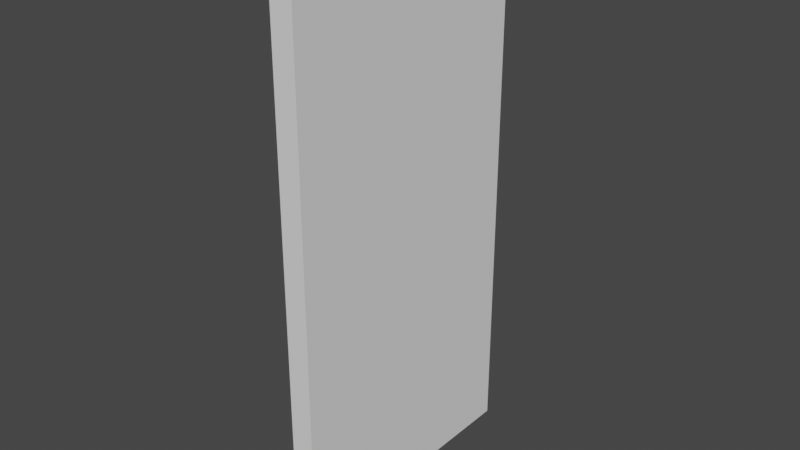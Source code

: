 # Source: PortasemMa_aneta.blend  (saved by Blender 2.83.19; exported with 4.5.12 LTS)
import bpy
from mathutils import Matrix  # noqa: F401  (used for matrix-valued properties, if any)

bpy.ops.wm.read_factory_settings(use_empty=True)
scene = bpy.context.scene
scene.name = 'Scene'

# ---- collections
col_collection = bpy.data.collections.new('Collection'); scene.collection.children.link(col_collection)

# ---- world
world_world = bpy.data.worlds.new('World'); scene.world = world_world
world_world.use_nodes = True; world_world.node_tree.nodes.clear()
_N = world_world.node_tree.nodes; _L = world_world.node_tree.links
n0 = _N.new('ShaderNodeOutputWorld'); n0.name = 'World Output'; n0.location = (300, 300)
n1 = _N.new('ShaderNodeBackground'); n1.name = 'Background'; n1.location = (10, 300)
n1.inputs[0].default_value = (0.05088, 0.05088, 0.05088, 1.0)
_L.new(n1.outputs[0], n0.inputs[0])
n0.is_active_output = True
world_world.color = (0.05088, 0.05088, 0.05088)
world_world.use_sun_shadow = False
world_world.sun_shadow_jitter_overblur = 0.0

# ---- meshes
me_cube_036 = bpy.data.meshes.new('Cube.036')
me_cube_036.from_pydata([(0.09357, -1.0, -1.0), (0.09357, -1.0, 1.0), (0.09357, 1.0, -1.0), (0.09357, 1.0, 1.0), (-0.09357, -1.0, -1.0), (-0.09357, -1.0, 1.0), (-0.09357, 1.0, -1.0), (-0.09357, 1.0, 1.0), (0.09357, -0.5196, -1.0), (0.09357, -0.5196, 1.0), (-0.09357, -0.5196, -1.0), (-0.09357, -0.5196, 1.0), (0.09357, -0.7598, -1.0), (-0.09357, -0.7598, 1.0), (0.09357, -0.7598, 1.0), (-0.09357, -0.7598, -1.0), (0.09357, -1.0, -0.1609), (0.09357, -1.0, 0.2656), (0.09357, 1.0, 0.2656), (0.09357, 1.0, -0.1609), (-0.09357, 1.0, 0.2656), (-0.09357, 1.0, -0.1609), (-0.09357, -1.0, 0.2656), (-0.09357, -1.0, -0.1609), (-0.09357, -0.5196, 0.2656), (-0.09357, -0.5196, -0.1609), (0.09357, -0.5196, 0.2656), (0.09357, -0.5196, -0.1609), (0.09357, -0.7598, 0.2656), (0.09357, -0.7598, -0.1609), (-0.09357, -0.7598, 0.2656), (-0.09357, -0.7598, -0.1609), (0.09357, -1.0, 0.1121), (0.09357, -1.0, 0.1547), (0.09357, 1.0, 0.1547), (0.09357, 1.0, 0.1121), (-0.09357, 1.0, 0.1547), (-0.09357, 1.0, 0.1121), (-0.09357, -1.0, 0.1547), (-0.09357, -1.0, 0.1121), (-0.09357, -0.5196, 0.1547), (-0.09357, -0.5196, 0.1121), (0.09357, -0.5196, 0.1547), (0.09357, -0.5196, 0.1121), (0.09357, -0.7598, 0.1547), (0.09357, -0.7598, 0.1121), (-0.09357, -0.7598, 0.1547), (-0.09357, -0.7598, 0.1121), (0.09357, -0.6353, 1.0), (0.09357, -0.5552, 1.0), (-0.09357, -0.6353, -1.0), (-0.09357, -0.5552, -1.0), (0.09357, -0.5552, -1.0), (0.09357, -0.6353, -1.0), (-0.09357, -0.5552, 1.0), (-0.09357, -0.6353, 1.0), (-0.09357, -0.5552, -0.1609), (-0.09357, -0.6353, -0.1609), (-0.09357, -0.5552, 0.2656), (-0.09357, -0.6353, 0.2656), (0.09357, -0.6353, -0.1609), (0.09357, -0.5552, -0.1609), (0.09357, -0.6353, 0.2656), (0.09357, -0.5552, 0.2656), (0.09357, 1.0, -0.01569), (0.09357, 1.0, -0.09457), (-0.09357, 1.0, -0.01569), (-0.09357, 1.0, -0.09457), (-0.09357, -1.0, -0.01569), (-0.09357, -1.0, -0.09457), (-0.09357, -0.5196, -0.01569), (-0.09357, -0.5196, -0.09457), (0.09357, -0.5196, -0.01569), (0.09357, -0.5196, -0.09457), (0.09357, -0.7598, -0.01569), (0.09357, -0.7598, -0.09457), (-0.09357, -0.7598, -0.01569), (-0.09357, -0.7598, -0.09457), (0.09357, -1.0, -0.09457), (0.09357, -1.0, -0.01569)], [], [(26, 18, 3, 9), (18, 20, 7, 3), (30, 22, 5, 13), (22, 17, 1, 5), (12, 0, 4, 15), (13, 5, 1, 14), (7, 11, 9, 3), (2, 8, 10, 6), (20, 24, 11, 7), (63, 26, 9, 49), (17, 28, 14, 1), (55, 13, 14, 48), (53, 12, 15, 50), (59, 30, 13, 55), (50, 15, 31, 57), (0, 12, 29, 16), (33, 44, 28, 17), (52, 8, 27, 61), (31, 30, 59, 58, 24, 25, 56, 57), (6, 10, 25, 21), (36, 40, 24, 20), (4, 0, 16, 23), (38, 33, 17, 22), (15, 4, 23, 31), (46, 38, 22, 30), (2, 6, 21, 19), (34, 36, 20, 18), (8, 2, 19, 27), (42, 34, 18, 26), (72, 64, 35, 43), (43, 35, 34, 42), (64, 66, 37, 35), (35, 37, 36, 34), (76, 68, 39, 47), (47, 39, 38, 46), (68, 79, 32, 39), (39, 32, 33, 38), (66, 70, 41, 37), (37, 41, 40, 36), (79, 74, 45, 32), (32, 45, 44, 33), (27, 26, 63, 62, 28, 29, 60, 61), (12, 53, 60, 29), (53, 52, 61, 60), (10, 51, 56, 25), (51, 50, 57, 56), (24, 58, 54, 11), (58, 59, 55, 54), (8, 52, 51, 10), (52, 53, 50, 51), (11, 54, 49, 9), (54, 55, 48, 49), (28, 62, 48, 14), (62, 63, 49, 48), (16, 29, 75, 78), (78, 75, 74, 79), (21, 25, 71, 67), (67, 71, 70, 66), (23, 16, 78, 69), (69, 78, 79, 68), (31, 23, 69, 77), (77, 69, 68, 76), (19, 21, 67, 65), (65, 67, 66, 64), (27, 19, 65, 73), (73, 65, 64, 72)])
_uv = me_cube_036.uv_layers.new(name='UVMap')
_uv.uv.foreach_set('vector', [0.5417, 0.06005, 0.5417, 0.25, 0.625, 0.25, 0.625, 0.06005, 0.5417, 0.25, 0.5417, 0.5, 0.625, 0.5, 0.625, 0.25, 0.5417, 0.72, 0.5417, 0.75, 0.625, 0.75, 0.625, 0.72, 0.5417, 0.75, 0.5417, 1.0, 0.625, 1.0, 0.625, 0.75, 0.125, 0.72, 0.125, 0.75, 0.375, 0.75, 0.375, 0.72, 0.625, 0.72, 0.625, 0.75, 0.875, 0.75, 0.875, 0.72, 0.625, 0.5, 0.625, 0.69, 0.875, 0.69, 0.875, 0.5, 0.125, 0.5, 0.125, 0.69, 0.375, 0.69, 0.375, 0.5, 0.5417, 0.5, 0.5417, 0.69, 0.625, 0.69, 0.625, 0.5, 0.5417, 0.0556, 0.5417, 0.06005, 0.625, 0.06005, 0.625, 0.0556, 0.5417, 0.0, 0.5417, 0.03002, 0.625, 0.03002, 0.625, 0.0, 0.625, 0.7044, 0.625, 0.72, 0.875, 0.72, 0.875, 0.7044, 0.125, 0.7044, 0.125, 0.72, 0.375, 0.72, 0.375, 0.7044, 0.5417, 0.7044, 0.5417, 0.72, 0.625, 0.72, 0.625, 0.7044, 0.375, 0.7044, 0.375, 0.72, 0.4583, 0.72, 0.4583, 0.7044, 0.375, 0.0, 0.375, 0.03002, 0.4583, 0.03002, 0.4583, 0.0, 0.5139, 0.0, 0.5139, 0.03002, 0.5417, 0.03002, 0.5417, 0.0, 0.375, 0.0556, 0.375, 0.06005, 0.4583, 0.06005, 0.4583, 0.0556, 0.4583, 0.72, 0.5417, 0.72, 0.5417, 0.7044, 0.5417, 0.6944, 0.5417, 0.69, 0.4583, 0.69, 0.4583, 0.6944, 0.4583, 0.7044, 0.375, 0.5, 0.375, 0.69, 0.4583, 0.69, 0.4583, 0.5, 0.5139, 0.5, 0.5139, 0.69, 0.5417, 0.69, 0.5417, 0.5, 0.375, 0.75, 0.375, 1.0, 0.4583, 1.0, 0.4583, 0.75, 0.5139, 0.75, 0.5139, 1.0, 0.5417, 1.0, 0.5417, 0.75, 0.375, 0.72, 0.375, 0.75, 0.4583, 0.75, 0.4583, 0.72, 0.5139, 0.72, 0.5139, 0.75, 0.5417, 0.75, 0.5417, 0.72, 0.375, 0.25, 0.375, 0.5, 0.4583, 0.5, 0.4583, 0.25, 0.5139, 0.25, 0.5139, 0.5, 0.5417, 0.5, 0.5417, 0.25, 0.375, 0.06005, 0.375, 0.25, 0.4583, 0.25, 0.4583, 0.06005, 0.5139, 0.06005, 0.5139, 0.25, 0.5417, 0.25, 0.5417, 0.06005, 0.4736, 0.06005, 0.4736, 0.25, 0.4861, 0.25, 0.4861, 0.06005, 0.4861, 0.06005, 0.4861, 0.25, 0.5139, 0.25, 0.5139, 0.06005, 0.4736, 0.25, 0.4736, 0.5, 0.4861, 0.5, 0.4861, 0.25, 0.4861, 0.25, 0.4861, 0.5, 0.5139, 0.5, 0.5139, 0.25, 0.4736, 0.72, 0.4736, 0.75, 0.4861, 0.75, 0.4861, 0.72, 0.4861, 0.72, 0.4861, 0.75, 0.5139, 0.75, 0.5139, 0.72, 0.4736, 0.75, 0.4736, 1.0, 0.4861, 1.0, 0.4861, 0.75, 0.4861, 0.75, 0.4861, 1.0, 0.5139, 1.0, 0.5139, 0.75, 0.4736, 0.5, 0.4736, 0.69, 0.4861, 0.69, 0.4861, 0.5, 0.4861, 0.5, 0.4861, 0.69, 0.5139, 0.69, 0.5139, 0.5, 0.4736, 0.0, 0.4736, 0.03002, 0.4861, 0.03002, 0.4861, 0.0, 0.4861, 0.0, 0.4861, 0.03002, 0.5139, 0.03002, 0.5139, 0.0, 0.4583, 0.06005, 0.5417, 0.06005, 0.5417, 0.0556, 0.5417, 0.04559, 0.5417, 0.03002, 0.4583, 0.03002, 0.4583, 0.04559, 0.4583, 0.0556, 0.375, 0.03002, 0.375, 0.04559, 0.4583, 0.04559, 0.4583, 0.03002, 0.375, 0.04559, 0.375, 0.0556, 0.4583, 0.0556, 0.4583, 0.04559, 0.375, 0.69, 0.375, 0.6944, 0.4583, 0.6944, 0.4583, 0.69, 0.375, 0.6944, 0.375, 0.7044, 0.4583, 0.7044, 0.4583, 0.6944, 0.5417, 0.69, 0.5417, 0.6944, 0.625, 0.6944, 0.625, 0.69, 0.5417, 0.6944, 0.5417, 0.7044, 0.625, 0.7044, 0.625, 0.6944, 0.125, 0.69, 0.125, 0.6944, 0.375, 0.6944, 0.375, 0.69, 0.125, 0.6944, 0.125, 0.7044, 0.375, 0.7044, 0.375, 0.6944, 0.625, 0.69, 0.625, 0.6944, 0.875, 0.6944, 0.875, 0.69, 0.625, 0.6944, 0.625, 0.7044, 0.875, 0.7044, 0.875, 0.6944, 0.5417, 0.03002, 0.5417, 0.04559, 0.625, 0.04559, 0.625, 0.03002, 0.5417, 0.04559, 0.5417, 0.0556, 0.625, 0.0556, 0.625, 0.04559, 0.4583, 0.0, 0.4583, 0.03002, 0.4643, 0.03002, 0.4643, 0.0, 0.4643, 0.0, 0.4643, 0.03002, 0.4736, 0.03002, 0.4736, 0.0, 0.4583, 0.5, 0.4583, 0.69, 0.4643, 0.69, 0.4643, 0.5, 0.4643, 0.5, 0.4643, 0.69, 0.4736, 0.69, 0.4736, 0.5, 0.4583, 0.75, 0.4583, 1.0, 0.4643, 1.0, 0.4643, 0.75, 0.4643, 0.75, 0.4643, 1.0, 0.4736, 1.0, 0.4736, 0.75, 0.4583, 0.72, 0.4583, 0.75, 0.4643, 0.75, 0.4643, 0.72, 0.4643, 0.72, 0.4643, 0.75, 0.4736, 0.75, 0.4736, 0.72, 0.4583, 0.25, 0.4583, 0.5, 0.4643, 0.5, 0.4643, 0.25, 0.4643, 0.25, 0.4643, 0.5, 0.4736, 0.5, 0.4736, 0.25, 0.4583, 0.06005, 0.4583, 0.25, 0.4643, 0.25, 0.4643, 0.06005, 0.4643, 0.06005, 0.4643, 0.25, 0.4736, 0.25, 0.4736, 0.06005])
me_cube_036.use_remesh_fix_poles = True
me_cube_036.use_remesh_preserve_attributes = False
me_cube_036.use_mirror_vertex_groups = False
me_cube_036.update()

# ---- objects
ob_cube_032 = bpy.data.objects.new('Cube.032', me_cube_036)

# ---- transforms, parenting, visibility, modifiers, constraints
ob_cube_032.location = (1.809, -1.049, 3.624)
ob_cube_032.scale = (1.621, 1.787, 3.667)
ob_cube_032.lineart.crease_threshold = 0.0

# ---- collection membership
col_collection.objects.link(ob_cube_032)

# ---- scene / render settings (as saved in the file)
scene.frame_start = 1; scene.frame_end = 250; scene.frame_set(1)
scene.render.engine = 'BLENDER_EEVEE_NEXT'
scene.cycles.use_denoising = False
scene.cycles.samples = 128
scene.cycles.sampling_pattern = 'TABULATED_SOBOL'
scene.cycles.use_adaptive_sampling = False
scene.cycles.use_light_tree = False
scene.view_settings.view_transform = 'Filmic'
bpy.context.view_layer.update()

# ---- added for rendering (the .blend has no active camera and no usable light): camera, sun
cam_auto = bpy.data.cameras.new('AutoCamera')
cam_auto.lens = 50.0
cam_auto.sensor_width = 36.0
cam_auto.clip_end = 1000.0
ob_auto_camera = bpy.data.objects.new('AutoCamera', cam_auto)
scene.collection.objects.link(ob_auto_camera)
ob_auto_camera.location = (9.36259, -10.1133, 9.66719)
ob_auto_camera.rotation_euler = (1.09748, -7.21219e-08, 0.694738)
scene.camera = ob_auto_camera
light_auto_sun = bpy.data.lights.new('AutoSun', 'SUN')
light_auto_sun.energy = 3.0
light_auto_sun.angle = 0.0523599
ob_auto_sun = bpy.data.objects.new('AutoSun', light_auto_sun)
scene.collection.objects.link(ob_auto_sun)
ob_auto_sun.rotation_euler = (0.872665, 0.174533, 0.523599)
bpy.context.view_layer.update()
